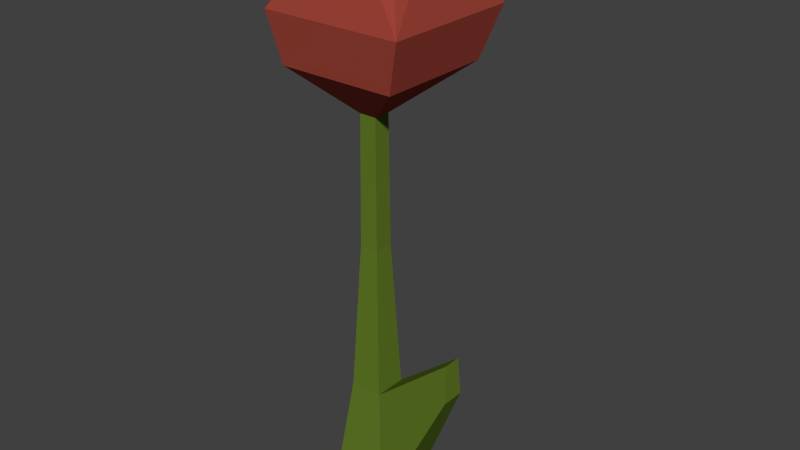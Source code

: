 # Source: flower.blend  (saved by Blender 2.75.0; exported with 4.5.12 LTS)
import bpy
from mathutils import Matrix  # noqa: F401  (used for matrix-valued properties, if any)

bpy.ops.wm.read_factory_settings(use_empty=True)
scene = bpy.context.scene
scene.name = 'Scene'

# ---- collections
col_collection_1 = bpy.data.collections.new('Collection 1'); scene.collection.children.link(col_collection_1)

# ---- materials (node trees are filled in below, after node groups)
mat_flower = bpy.data.materials.new('Flower')
mat_flower.alpha_threshold = 0.0
mat_flower.use_transparent_shadow = False
mat_flower.diffuse_color = (0.3757, 0.06332, 0.04308, 1.0)
mat_flower.roughness = 0.5
mat_flower.specular_intensity = 0.0
mat_base = bpy.data.materials.new('Base')
mat_base.alpha_threshold = 0.0
mat_base.use_transparent_shadow = False
mat_base.diffuse_color = (0.1219, 0.196, 0.02015, 1.0)
mat_base.roughness = 0.5
mat_base.specular_intensity = 0.1

# ---- material node trees

# ---- world
world_world = bpy.data.worlds.new('World'); scene.world = world_world
world_world.color = (0.05088, 0.05088, 0.05088)
world_world.use_sun_shadow = False
world_world.sun_shadow_jitter_overblur = 0.0
world_world.cycles.sampling_method = 'MANUAL'
world_world.cycles.sample_map_resolution = 256

# ---- meshes
me_cube_001 = bpy.data.meshes.new('Cube.001')
me_cube_001.from_pydata([(-0.07083, -0.07083, -1.039), (-0.03876, -0.03876, -0.7667), (-0.07083, 0.07083, -1.039), (-0.03876, 0.03876, -0.7667), (0.07083, -0.07083, -1.039), (0.03876, -0.03876, -0.7667), (0.07083, 0.07083, -1.039), (0.03876, 0.03876, -0.7667), (-0.0226, -0.0226, -0.4124), (-0.0226, 0.0226, -0.4124), (0.0226, -0.0226, -0.4124), (0.0226, 0.0226, -0.4124), (-0.0203, -0.0203, -0.1104), (-0.0203, 0.0203, -0.1104), (0.0203, -0.0203, -0.1104), (0.0203, 0.0203, -0.1104), (0.2463, -0.0683, -0.6786), (0.2419, -0.06071, -0.5893), (0.2463, -0.01458, -0.6786), (0.2419, -0.02029, -0.5893), (-0.1419, -0.1104, -0.01247), (-0.1419, 0.166, -0.01247), (0.1345, -0.1104, -0.01247), (0.1345, 0.166, -0.01247), (-0.1584, -0.1375, 0.1063), (-0.1584, 0.1941, 0.1063), (0.1732, -0.1375, 0.1063), (0.1732, 0.1941, 0.1063), (0.002997, -0.1034, 0.2993), (0.04264, -0.1034, 0.2993), (-0.1028, 0.01774, 0.3006), (-0.1028, 0.06679, 0.3006), (-0.0135, 0.1461, 0.3145), (0.02291, 0.1461, 0.3145), (0.1376, 0.01911, 0.3133), (0.1376, 0.06196, 0.3133), (-0.06924, -0.05456, 0.2297), (-0.06924, 0.1119, 0.2297), (0.09722, 0.1119, 0.2297), (0.09722, -0.05456, 0.2297)], [], [(1, 3, 2, 0), (3, 7, 6, 2), (5, 4, 16, 17), (5, 1, 0, 4), (0, 2, 6, 4), (1, 5, 10, 8), (8, 10, 14, 12), (7, 3, 9, 11), (5, 7, 11, 10), (3, 1, 8, 9), (15, 13, 21, 23), (11, 9, 13, 15), (10, 11, 15, 14), (9, 8, 12, 13), (19, 17, 16, 18), (4, 6, 18, 16), (7, 5, 17, 19), (6, 7, 19, 18), (20, 22, 26, 24), (14, 15, 23, 22), (13, 12, 20, 21), (12, 14, 22, 20), (26, 27, 38, 39), (23, 21, 25, 27), (22, 23, 27, 26), (21, 20, 24, 25), (26, 24, 28, 29), (25, 24, 30, 31), (27, 25, 32, 33), (26, 27, 35, 34), (39, 38, 37, 36), (25, 24, 36, 37), (24, 26, 39, 36), (27, 25, 37, 38)])
me_cube_001.polygons.foreach_set('material_index', [1, 1, 1, 1, 1, 1, 1, 1, 1, 1, 0, 1, 1, 1, 1, 1, 1, 1, 0, 0, 0, 0, 0, 0, 0, 0, 0, 0, 0, 0, 0, 0, 0, 0])
me_cube_001.materials.append(mat_flower)
me_cube_001.materials.append(mat_base)
me_cube_001.use_remesh_preserve_volume = False
me_cube_001.use_remesh_preserve_attributes = False
me_cube_001.use_mirror_vertex_groups = False
me_cube_001.update()

# ---- objects
ob_cube = bpy.data.objects.new('Cube', me_cube_001)

# ---- transforms, parenting, visibility, modifiers, constraints
ob_cube.location = (0.0, 0.0, 1.0)
ob_cube.lineart.crease_threshold = 0.0

# ---- collection membership
col_collection_1.objects.link(ob_cube)

# ---- scene / render settings (as saved in the file)
scene.frame_start = 1; scene.frame_end = 250; scene.frame_set(231)
scene.render.engine = 'BLENDER_EEVEE_NEXT'
scene.render.resolution_percentage = 50
scene.render.dither_intensity = 0.0
scene.cycles.use_denoising = False
scene.cycles.samples = 10
scene.cycles.sampling_pattern = 'TABULATED_SOBOL'
scene.cycles.light_sampling_threshold = 0.0
scene.cycles.use_adaptive_sampling = False
scene.cycles.use_light_tree = False
scene.cycles.blur_glossy = 0.0
scene.cycles.pixel_filter_type = 'GAUSSIAN'
scene.cycles.sample_clamp_indirect = 0.0
scene.view_settings.view_transform = 'Standard'
bpy.context.view_layer.update()

# ---- added for rendering (the .blend has no active camera and no usable light): camera, sun
cam_auto = bpy.data.cameras.new('AutoCamera')
cam_auto.lens = 50.0
cam_auto.sensor_width = 36.0
cam_auto.clip_end = 1000.0
ob_auto_camera = bpy.data.objects.new('AutoCamera', cam_auto)
scene.collection.objects.link(ob_auto_camera)
ob_auto_camera.location = (1.38649, -1.58272, 1.71185)
ob_auto_camera.rotation_euler = (1.09748, -7.21219e-08, 0.694738)
scene.camera = ob_auto_camera
light_auto_sun = bpy.data.lights.new('AutoSun', 'SUN')
light_auto_sun.energy = 3.0
light_auto_sun.angle = 0.0523599
ob_auto_sun = bpy.data.objects.new('AutoSun', light_auto_sun)
scene.collection.objects.link(ob_auto_sun)
ob_auto_sun.rotation_euler = (0.872665, 0.174533, 0.523599)
bpy.context.view_layer.update()
